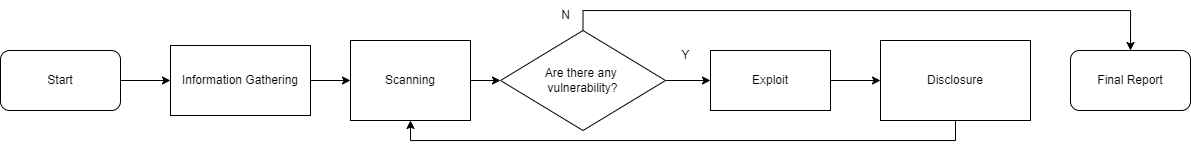

The diagram above was exported from draw.io. Its source (the exported page's mxGraphModel, read from the mxfile embedded in the PNG):
<mxGraphModel dx="1035" dy="551" grid="1" gridSize="10" guides="1" tooltips="1" connect="1" arrows="1" fold="1" page="1" pageScale="1" pageWidth="1100" pageHeight="850" math="0" shadow="0">
  <root>
    <mxCell id="0" />
    <mxCell id="1" parent="0" />
    <mxCell id="85MZWmDYA0qwdDZYWWX3-43" style="edgeStyle=orthogonalEdgeStyle;rounded=0;orthogonalLoop=1;jettySize=auto;html=1;exitX=1;exitY=0.5;exitDx=0;exitDy=0;entryX=0;entryY=0.5;entryDx=0;entryDy=0;" edge="1" parent="1" source="85MZWmDYA0qwdDZYWWX3-33" target="85MZWmDYA0qwdDZYWWX3-34">
      <mxGeometry relative="1" as="geometry" />
    </mxCell>
    <mxCell id="85MZWmDYA0qwdDZYWWX3-33" value="Start" style="rounded=1;whiteSpace=wrap;html=1;" vertex="1" parent="1">
      <mxGeometry x="330" y="330" width="120" height="60" as="geometry" />
    </mxCell>
    <mxCell id="85MZWmDYA0qwdDZYWWX3-44" style="edgeStyle=orthogonalEdgeStyle;rounded=0;orthogonalLoop=1;jettySize=auto;html=1;exitX=1;exitY=0.5;exitDx=0;exitDy=0;entryX=0;entryY=0.5;entryDx=0;entryDy=0;" edge="1" parent="1" source="85MZWmDYA0qwdDZYWWX3-34" target="85MZWmDYA0qwdDZYWWX3-35">
      <mxGeometry relative="1" as="geometry" />
    </mxCell>
    <mxCell id="85MZWmDYA0qwdDZYWWX3-34" value="Information Gathering" style="rounded=0;whiteSpace=wrap;html=1;" vertex="1" parent="1">
      <mxGeometry x="500" y="325" width="140" height="70" as="geometry" />
    </mxCell>
    <mxCell id="85MZWmDYA0qwdDZYWWX3-45" style="edgeStyle=orthogonalEdgeStyle;rounded=0;orthogonalLoop=1;jettySize=auto;html=1;exitX=1;exitY=0.5;exitDx=0;exitDy=0;entryX=0;entryY=0.5;entryDx=0;entryDy=0;" edge="1" parent="1" source="85MZWmDYA0qwdDZYWWX3-35" target="85MZWmDYA0qwdDZYWWX3-36">
      <mxGeometry relative="1" as="geometry" />
    </mxCell>
    <mxCell id="85MZWmDYA0qwdDZYWWX3-35" value="Scanning" style="rounded=0;whiteSpace=wrap;html=1;" vertex="1" parent="1">
      <mxGeometry x="680" y="320" width="120" height="80" as="geometry" />
    </mxCell>
    <mxCell id="85MZWmDYA0qwdDZYWWX3-46" style="edgeStyle=orthogonalEdgeStyle;rounded=0;orthogonalLoop=1;jettySize=auto;html=1;exitX=0.5;exitY=0;exitDx=0;exitDy=0;entryX=0.5;entryY=0;entryDx=0;entryDy=0;" edge="1" parent="1" source="85MZWmDYA0qwdDZYWWX3-36" target="85MZWmDYA0qwdDZYWWX3-39">
      <mxGeometry relative="1" as="geometry" />
    </mxCell>
    <mxCell id="85MZWmDYA0qwdDZYWWX3-47" style="edgeStyle=orthogonalEdgeStyle;rounded=0;orthogonalLoop=1;jettySize=auto;html=1;exitX=1;exitY=0.5;exitDx=0;exitDy=0;entryX=0;entryY=0.5;entryDx=0;entryDy=0;" edge="1" parent="1" source="85MZWmDYA0qwdDZYWWX3-36" target="85MZWmDYA0qwdDZYWWX3-37">
      <mxGeometry relative="1" as="geometry" />
    </mxCell>
    <mxCell id="85MZWmDYA0qwdDZYWWX3-36" value="Are there any&amp;nbsp;&lt;div&gt;vulnerability?&lt;/div&gt;" style="rhombus;whiteSpace=wrap;html=1;" vertex="1" parent="1">
      <mxGeometry x="830" y="310" width="165" height="100" as="geometry" />
    </mxCell>
    <mxCell id="85MZWmDYA0qwdDZYWWX3-48" style="edgeStyle=orthogonalEdgeStyle;rounded=0;orthogonalLoop=1;jettySize=auto;html=1;exitX=1;exitY=0.5;exitDx=0;exitDy=0;entryX=0;entryY=0.5;entryDx=0;entryDy=0;" edge="1" parent="1" source="85MZWmDYA0qwdDZYWWX3-37" target="85MZWmDYA0qwdDZYWWX3-38">
      <mxGeometry relative="1" as="geometry" />
    </mxCell>
    <mxCell id="85MZWmDYA0qwdDZYWWX3-37" value="Exploit" style="rounded=0;whiteSpace=wrap;html=1;" vertex="1" parent="1">
      <mxGeometry x="1040" y="330" width="120" height="60" as="geometry" />
    </mxCell>
    <mxCell id="85MZWmDYA0qwdDZYWWX3-49" style="edgeStyle=orthogonalEdgeStyle;rounded=0;orthogonalLoop=1;jettySize=auto;html=1;exitX=0.5;exitY=1;exitDx=0;exitDy=0;entryX=0.5;entryY=1;entryDx=0;entryDy=0;" edge="1" parent="1" source="85MZWmDYA0qwdDZYWWX3-38" target="85MZWmDYA0qwdDZYWWX3-35">
      <mxGeometry relative="1" as="geometry" />
    </mxCell>
    <mxCell id="85MZWmDYA0qwdDZYWWX3-38" value="Disclosure" style="rounded=0;whiteSpace=wrap;html=1;" vertex="1" parent="1">
      <mxGeometry x="1210" y="320" width="150" height="80" as="geometry" />
    </mxCell>
    <mxCell id="85MZWmDYA0qwdDZYWWX3-39" value="Final Report" style="rounded=1;whiteSpace=wrap;html=1;" vertex="1" parent="1">
      <mxGeometry x="1400" y="330" width="120" height="60" as="geometry" />
    </mxCell>
    <mxCell id="85MZWmDYA0qwdDZYWWX3-42" style="edgeStyle=orthogonalEdgeStyle;rounded=0;orthogonalLoop=1;jettySize=auto;html=1;exitX=0.5;exitY=1;exitDx=0;exitDy=0;" edge="1" parent="1" source="85MZWmDYA0qwdDZYWWX3-39" target="85MZWmDYA0qwdDZYWWX3-39">
      <mxGeometry relative="1" as="geometry" />
    </mxCell>
    <mxCell id="85MZWmDYA0qwdDZYWWX3-50" value="Y" style="text;html=1;align=center;verticalAlign=middle;resizable=0;points=[];autosize=1;strokeColor=none;fillColor=none;" vertex="1" parent="1">
      <mxGeometry x="1000" y="320" width="30" height="30" as="geometry" />
    </mxCell>
    <mxCell id="85MZWmDYA0qwdDZYWWX3-51" value="N" style="text;html=1;align=center;verticalAlign=middle;resizable=0;points=[];autosize=1;strokeColor=none;fillColor=none;" vertex="1" parent="1">
      <mxGeometry x="880" y="280" width="30" height="30" as="geometry" />
    </mxCell>
  </root>
</mxGraphModel>